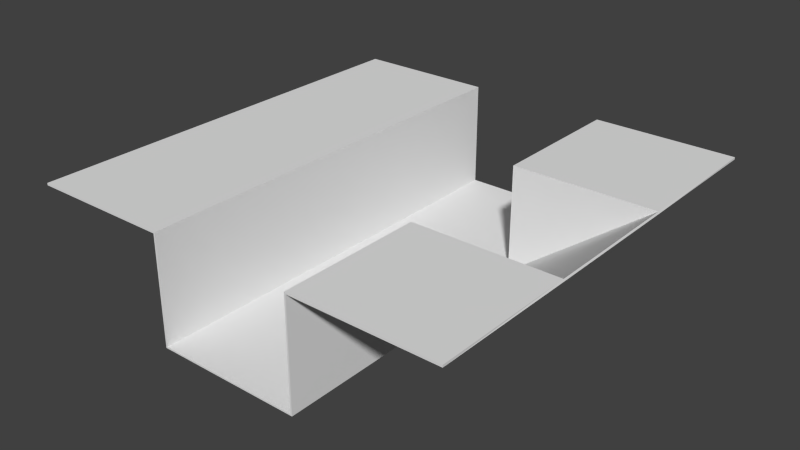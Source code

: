 # Source: BLENDER_Kanalausgang.blend  (saved by Blender 2.70.0; exported with 4.5.12 LTS)
import bpy
from mathutils import Matrix  # noqa: F401  (used for matrix-valued properties, if any)

bpy.ops.wm.read_factory_settings(use_empty=True)
scene = bpy.context.scene
scene.name = 'Scene'

# ---- collections
col_collection_1 = bpy.data.collections.new('Collection 1'); scene.collection.children.link(col_collection_1)

# ---- world
world_world = bpy.data.worlds.new('World'); scene.world = world_world
world_world.color = (0.05088, 0.05088, 0.05088)
world_world.use_sun_shadow = False
world_world.sun_shadow_jitter_overblur = 0.0
world_world.cycles.sampling_method = 'MANUAL'
world_world.cycles.sample_map_resolution = 256

# ---- meshes
me_plane = bpy.data.meshes.new('Plane')
me_plane.from_pydata([(-1.0, -1.0, -1.0), (1.0, -1.0, -1.0), (-1.0, 1.0, -1.0), (1.0, 1.0, -1.0), (-0.3333, -1.0, -1.0), (0.3333, -1.0, -1.0), (0.3333, 1.0, -1.0), (-0.3333, 1.0, -1.0), (-0.3333, -1.0, -1.499), (0.3333, -1.0, -1.499), (0.3333, 1.0, -1.499), (-0.3333, 1.0, -1.499), (-1.0, 0.3333, -1.0), (-1.0, -0.3333, -1.0), (1.0, -0.3333, -1.0), (1.0, 0.3333, -1.0), (-0.3333, -0.3333, -1.0), (-0.3333, 0.3333, -1.0), (0.3333, -0.3333, -1.0), (0.3333, 0.3333, -1.0), (-0.3333, -0.3333, -1.499), (-0.3333, 0.3333, -1.499), (0.3333, -0.3333, -1.499), (0.3333, 0.3333, -1.499), (-1.0, -1.0, -1.01), (1.0, -1.0, -1.01), (-1.0, 1.0, -1.01), (1.0, 1.0, -1.01), (-0.3404, -1.0, -1.007), (0.3404, -1.0, -1.007), (0.3404, 1.0, -1.007), (-0.3404, 1.0, -1.007), (-0.3404, -1.0, -1.506), (0.3404, -1.0, -1.506), (0.3404, 1.0, -1.506), (-0.3404, 1.0, -1.506), (-1.0, 0.3333, -1.01), (-1.0, -0.3333, -1.01), (1.003, -0.3354, -1.009), (1.003, 0.3354, -1.009), (-0.3404, -0.3333, -1.007), (-0.3404, 0.3333, -1.007), (0.3391, -0.3391, -1.006), (0.3391, 0.3391, -1.006), (-0.3404, -0.3333, -1.506), (-0.3404, 0.3333, -1.506), (0.3382, -0.3351, -1.507), (0.3382, 0.3351, -1.507)], [], [(19, 15, 3, 6), (12, 17, 7, 2), (19, 6, 10, 23), (21, 23, 10, 11), (16, 4, 8, 20), (7, 17, 21, 11), (17, 16, 20, 21), (8, 9, 22, 20), (20, 22, 23, 21), (5, 18, 22, 9), (19, 23, 15), (0, 4, 16, 13), (13, 16, 17, 12), (5, 1, 14, 18), (22, 14, 15, 23), (22, 18, 14), (30, 27, 39, 43), (26, 31, 41, 36), (47, 34, 30, 43), (35, 34, 47, 45), (44, 32, 28, 40), (35, 45, 41, 31), (45, 44, 40, 41), (44, 46, 33, 32), (45, 47, 46, 44), (33, 46, 42, 29), (39, 47, 43), (37, 40, 28, 24), (36, 41, 40, 37), (42, 38, 25, 29), (47, 39, 38, 46), (38, 42, 46), (0, 13, 37, 24), (1, 5, 29, 25), (3, 15, 39, 27), (2, 7, 31, 26), (4, 0, 24, 28), (6, 3, 27, 30), (9, 8, 32, 33), (11, 10, 34, 35), (5, 9, 33, 29), (10, 6, 30, 34), (7, 11, 35, 31), (8, 4, 28, 32), (12, 2, 26, 36), (13, 12, 36, 37), (14, 1, 25, 38), (15, 14, 38, 39)])
me_plane.use_remesh_preserve_volume = False
me_plane.use_remesh_preserve_attributes = False
me_plane.use_mirror_vertex_groups = False
me_plane.update()

# ---- objects
ob_weltabschnitt_wasser = bpy.data.objects.new('Weltabschnitt_Wasser', me_plane)

# ---- transforms, parenting, visibility, modifiers, constraints
ob_weltabschnitt_wasser.location = (0.0, 0.0, 1.0)
ob_weltabschnitt_wasser.lineart.crease_threshold = 0.0

# ---- collection membership
col_collection_1.objects.link(ob_weltabschnitt_wasser)

# ---- scene / render settings (as saved in the file)
scene.frame_start = 1; scene.frame_end = 250; scene.frame_set(1)
scene.render.engine = 'BLENDER_EEVEE_NEXT'
scene.render.resolution_percentage = 50
scene.render.dither_intensity = 0.0
scene.cycles.use_denoising = False
scene.cycles.samples = 10
scene.cycles.sampling_pattern = 'TABULATED_SOBOL'
scene.cycles.light_sampling_threshold = 0.0
scene.cycles.use_adaptive_sampling = False
scene.cycles.use_light_tree = False
scene.cycles.blur_glossy = 0.0
scene.cycles.volume_bounces = 1
scene.cycles.pixel_filter_type = 'GAUSSIAN'
scene.cycles.sample_clamp_indirect = 0.0
scene.view_settings.view_transform = 'Standard'
bpy.context.view_layer.update()

# ---- added for rendering (the .blend has no active camera and no usable light): camera, sun
cam_auto = bpy.data.cameras.new('AutoCamera')
cam_auto.lens = 50.0
cam_auto.sensor_width = 36.0
cam_auto.clip_end = 1000.0
ob_auto_camera = bpy.data.objects.new('AutoCamera', cam_auto)
scene.collection.objects.link(ob_auto_camera)
ob_auto_camera.location = (2.66224, -3.19284, 1.87485)
ob_auto_camera.rotation_euler = (1.09748, -7.21219e-08, 0.694738)
scene.camera = ob_auto_camera
light_auto_sun = bpy.data.lights.new('AutoSun', 'SUN')
light_auto_sun.energy = 3.0
light_auto_sun.angle = 0.0523599
ob_auto_sun = bpy.data.objects.new('AutoSun', light_auto_sun)
scene.collection.objects.link(ob_auto_sun)
ob_auto_sun.rotation_euler = (0.872665, 0.174533, 0.523599)
bpy.context.view_layer.update()
